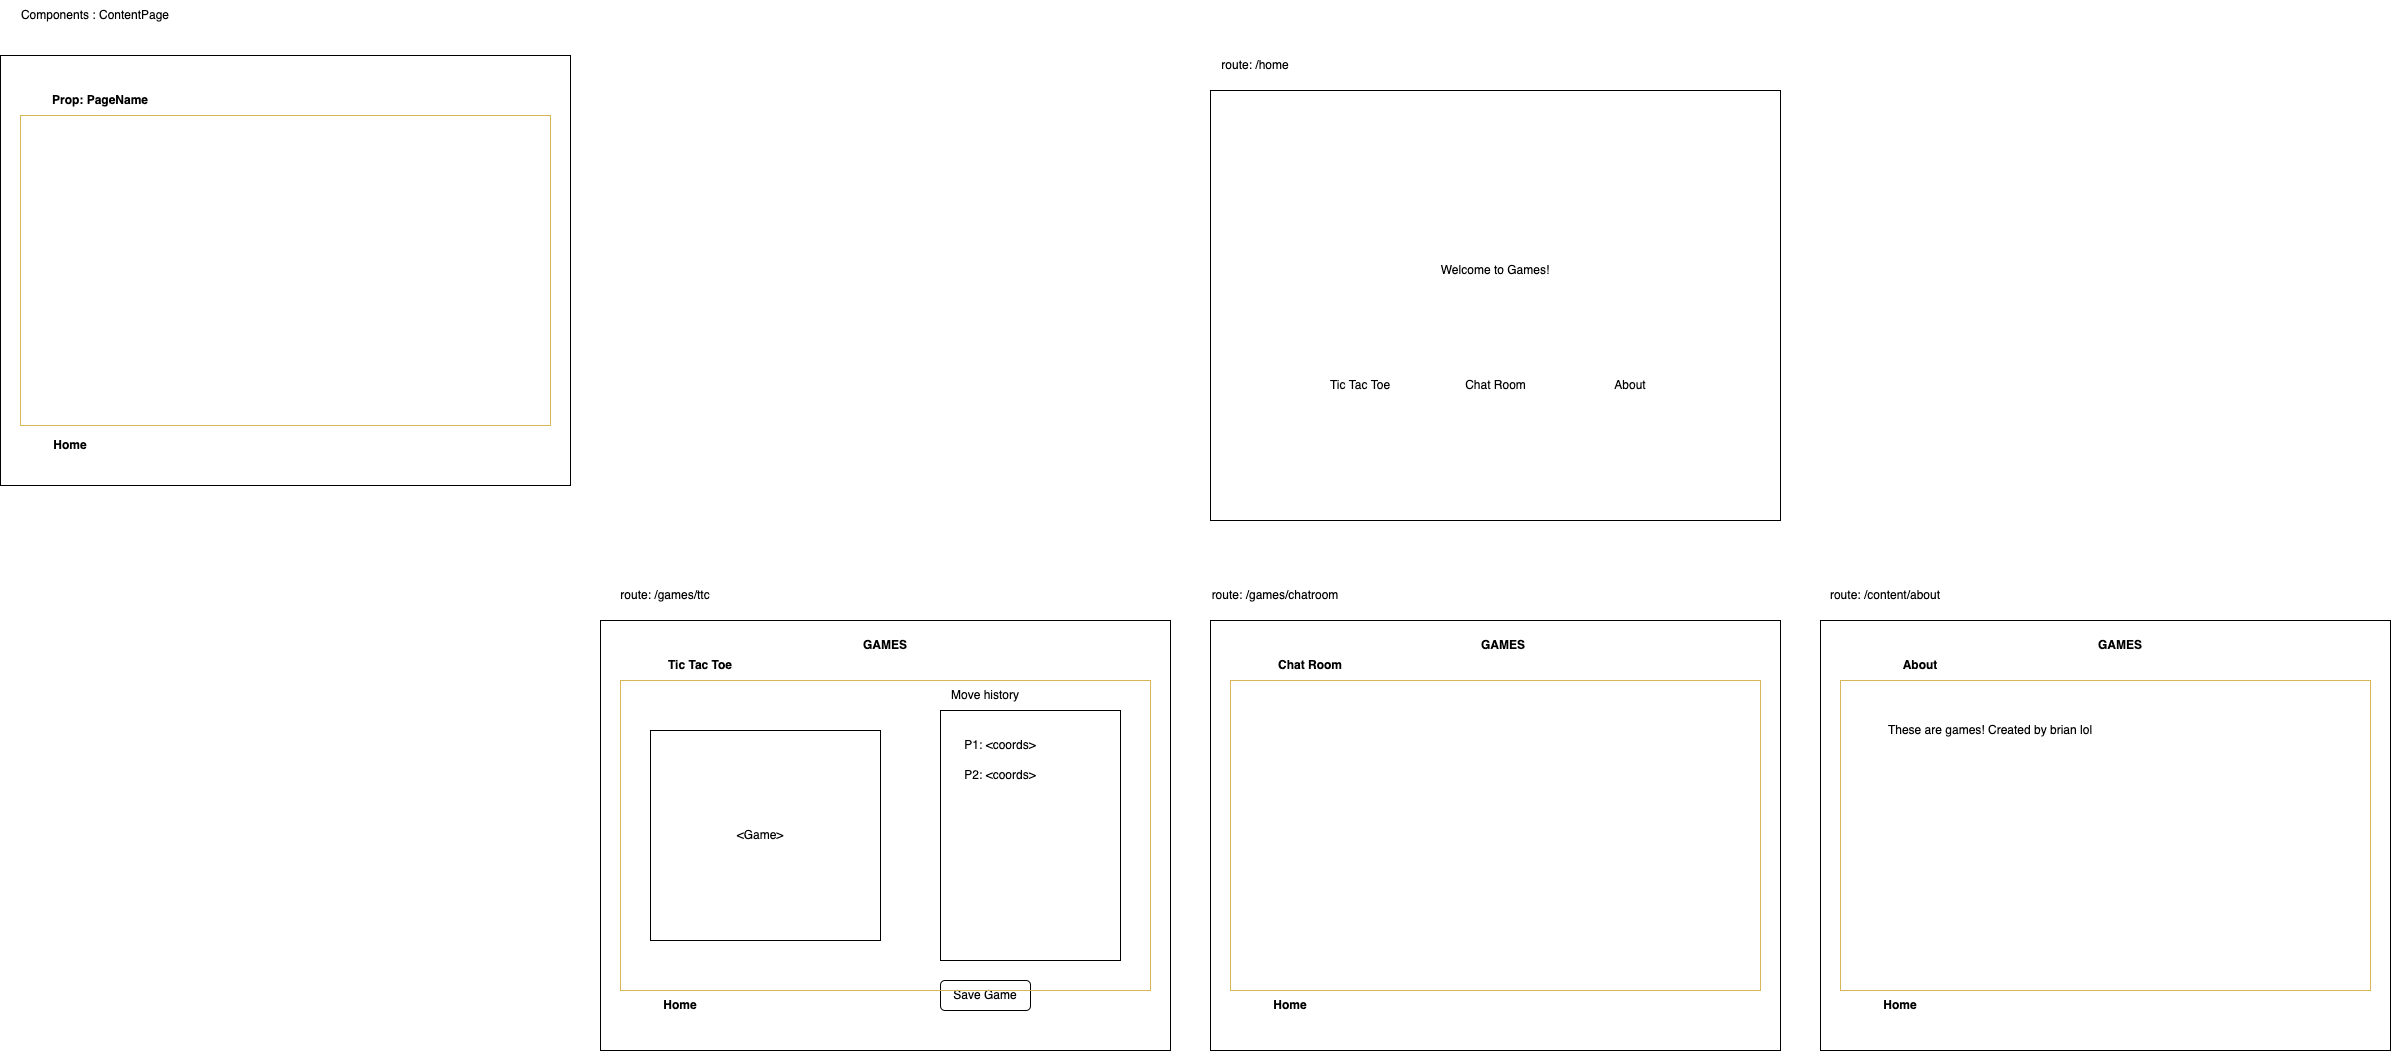

The diagram above was exported from draw.io. Its source (the exported page's mxGraphModel, read from the mxfile embedded in the PNG):
<mxGraphModel dx="2934" dy="755" grid="1" gridSize="10" guides="1" tooltips="1" connect="1" arrows="1" fold="1" page="1" pageScale="1" pageWidth="850" pageHeight="1100" math="0" shadow="0">
  <root>
    <mxCell id="0" />
    <mxCell id="1" parent="0" />
    <mxCell id="BtO4ydkMBv2H15Q2u-Kh-1" value="" style="rounded=0;whiteSpace=wrap;html=1;" vertex="1" parent="1">
      <mxGeometry x="230" y="120" width="570" height="430" as="geometry" />
    </mxCell>
    <mxCell id="BtO4ydkMBv2H15Q2u-Kh-2" value="Welcome to Games!" style="text;html=1;strokeColor=none;fillColor=none;align=center;verticalAlign=middle;whiteSpace=wrap;rounded=0;" vertex="1" parent="1">
      <mxGeometry x="440" y="280" width="150" height="40" as="geometry" />
    </mxCell>
    <mxCell id="BtO4ydkMBv2H15Q2u-Kh-3" value="Tic Tac Toe" style="text;html=1;strokeColor=none;fillColor=none;align=center;verticalAlign=middle;whiteSpace=wrap;rounded=0;" vertex="1" parent="1">
      <mxGeometry x="330" y="400" width="100" height="30" as="geometry" />
    </mxCell>
    <mxCell id="BtO4ydkMBv2H15Q2u-Kh-4" value="route: /home" style="text;html=1;strokeColor=none;fillColor=none;align=center;verticalAlign=middle;whiteSpace=wrap;rounded=0;" vertex="1" parent="1">
      <mxGeometry x="230" y="80" width="90" height="30" as="geometry" />
    </mxCell>
    <mxCell id="BtO4ydkMBv2H15Q2u-Kh-5" value="About" style="text;html=1;strokeColor=none;fillColor=none;align=center;verticalAlign=middle;whiteSpace=wrap;rounded=0;" vertex="1" parent="1">
      <mxGeometry x="620" y="400" width="60" height="30" as="geometry" />
    </mxCell>
    <mxCell id="BtO4ydkMBv2H15Q2u-Kh-7" value="Chat Room" style="text;html=1;strokeColor=none;fillColor=none;align=center;verticalAlign=middle;whiteSpace=wrap;rounded=0;" vertex="1" parent="1">
      <mxGeometry x="477.5" y="400" width="75" height="30" as="geometry" />
    </mxCell>
    <mxCell id="BtO4ydkMBv2H15Q2u-Kh-8" value="" style="rounded=0;whiteSpace=wrap;html=1;" vertex="1" parent="1">
      <mxGeometry x="-380" y="650" width="570" height="430" as="geometry" />
    </mxCell>
    <mxCell id="BtO4ydkMBv2H15Q2u-Kh-10" value="Tic Tac Toe" style="text;html=1;strokeColor=none;fillColor=none;align=center;verticalAlign=middle;whiteSpace=wrap;rounded=0;fontStyle=1" vertex="1" parent="1">
      <mxGeometry x="-330" y="680" width="100" height="30" as="geometry" />
    </mxCell>
    <mxCell id="BtO4ydkMBv2H15Q2u-Kh-11" value="route: /games/ttc" style="text;html=1;strokeColor=none;fillColor=none;align=center;verticalAlign=middle;whiteSpace=wrap;rounded=0;" vertex="1" parent="1">
      <mxGeometry x="-380" y="610" width="130" height="30" as="geometry" />
    </mxCell>
    <mxCell id="BtO4ydkMBv2H15Q2u-Kh-14" value="" style="rounded=0;whiteSpace=wrap;html=1;" vertex="1" parent="1">
      <mxGeometry x="-330" y="760" width="230" height="210" as="geometry" />
    </mxCell>
    <mxCell id="BtO4ydkMBv2H15Q2u-Kh-15" value="Move history" style="text;html=1;strokeColor=none;fillColor=none;align=center;verticalAlign=middle;whiteSpace=wrap;rounded=0;" vertex="1" parent="1">
      <mxGeometry x="-40" y="710" width="90" height="30" as="geometry" />
    </mxCell>
    <mxCell id="BtO4ydkMBv2H15Q2u-Kh-16" value="" style="rounded=0;whiteSpace=wrap;html=1;" vertex="1" parent="1">
      <mxGeometry x="-40" y="740" width="180" height="250" as="geometry" />
    </mxCell>
    <mxCell id="BtO4ydkMBv2H15Q2u-Kh-17" value="&amp;lt;Game&amp;gt;" style="text;html=1;strokeColor=none;fillColor=none;align=center;verticalAlign=middle;whiteSpace=wrap;rounded=0;" vertex="1" parent="1">
      <mxGeometry x="-250" y="850" width="60" height="30" as="geometry" />
    </mxCell>
    <mxCell id="BtO4ydkMBv2H15Q2u-Kh-18" value="P1: &amp;lt;coords&amp;gt;" style="text;html=1;strokeColor=none;fillColor=none;align=center;verticalAlign=middle;whiteSpace=wrap;rounded=0;" vertex="1" parent="1">
      <mxGeometry x="-30" y="760" width="100" height="30" as="geometry" />
    </mxCell>
    <mxCell id="BtO4ydkMBv2H15Q2u-Kh-19" value="P2: &amp;lt;coords&amp;gt;" style="text;html=1;strokeColor=none;fillColor=none;align=center;verticalAlign=middle;whiteSpace=wrap;rounded=0;" vertex="1" parent="1">
      <mxGeometry x="-30" y="790" width="100" height="30" as="geometry" />
    </mxCell>
    <mxCell id="BtO4ydkMBv2H15Q2u-Kh-20" value="Save Game" style="rounded=1;whiteSpace=wrap;html=1;" vertex="1" parent="1">
      <mxGeometry x="-40" y="1010" width="90" height="30" as="geometry" />
    </mxCell>
    <mxCell id="BtO4ydkMBv2H15Q2u-Kh-33" value="" style="rounded=0;whiteSpace=wrap;html=1;fillColor=none;strokeColor=#d6b656;" vertex="1" parent="1">
      <mxGeometry x="-360" y="710" width="530" height="310" as="geometry" />
    </mxCell>
    <mxCell id="BtO4ydkMBv2H15Q2u-Kh-23" value="route: /games/chatroom" style="text;html=1;strokeColor=none;fillColor=none;align=center;verticalAlign=middle;whiteSpace=wrap;rounded=0;" vertex="1" parent="1">
      <mxGeometry x="230" y="610" width="130" height="30" as="geometry" />
    </mxCell>
    <mxCell id="BtO4ydkMBv2H15Q2u-Kh-31" value="Home" style="text;html=1;strokeColor=none;fillColor=none;align=center;verticalAlign=middle;whiteSpace=wrap;rounded=0;fontStyle=1" vertex="1" parent="1">
      <mxGeometry x="-350" y="1020" width="100" height="30" as="geometry" />
    </mxCell>
    <mxCell id="BtO4ydkMBv2H15Q2u-Kh-34" value="" style="rounded=0;whiteSpace=wrap;html=1;" vertex="1" parent="1">
      <mxGeometry x="230" y="650" width="570" height="430" as="geometry" />
    </mxCell>
    <mxCell id="BtO4ydkMBv2H15Q2u-Kh-35" value="Chat Room" style="text;html=1;strokeColor=none;fillColor=none;align=center;verticalAlign=middle;whiteSpace=wrap;rounded=0;fontStyle=1" vertex="1" parent="1">
      <mxGeometry x="280" y="680" width="100" height="30" as="geometry" />
    </mxCell>
    <mxCell id="BtO4ydkMBv2H15Q2u-Kh-36" value="" style="rounded=0;whiteSpace=wrap;html=1;fillColor=none;strokeColor=#d6b656;" vertex="1" parent="1">
      <mxGeometry x="250" y="710" width="530" height="310" as="geometry" />
    </mxCell>
    <mxCell id="BtO4ydkMBv2H15Q2u-Kh-37" value="Home" style="text;html=1;strokeColor=none;fillColor=none;align=center;verticalAlign=middle;whiteSpace=wrap;rounded=0;fontStyle=1" vertex="1" parent="1">
      <mxGeometry x="260" y="1020" width="100" height="30" as="geometry" />
    </mxCell>
    <mxCell id="BtO4ydkMBv2H15Q2u-Kh-38" value="" style="rounded=0;whiteSpace=wrap;html=1;" vertex="1" parent="1">
      <mxGeometry x="-980" y="85" width="570" height="430" as="geometry" />
    </mxCell>
    <mxCell id="BtO4ydkMBv2H15Q2u-Kh-39" value="Prop: PageName" style="text;html=1;strokeColor=none;fillColor=none;align=center;verticalAlign=middle;whiteSpace=wrap;rounded=0;fontStyle=1" vertex="1" parent="1">
      <mxGeometry x="-940" y="115" width="120" height="30" as="geometry" />
    </mxCell>
    <mxCell id="BtO4ydkMBv2H15Q2u-Kh-40" value="" style="rounded=0;whiteSpace=wrap;html=1;fillColor=none;strokeColor=#d6b656;" vertex="1" parent="1">
      <mxGeometry x="-960" y="145" width="530" height="310" as="geometry" />
    </mxCell>
    <mxCell id="BtO4ydkMBv2H15Q2u-Kh-41" value="Home" style="text;html=1;strokeColor=none;fillColor=none;align=center;verticalAlign=middle;whiteSpace=wrap;rounded=0;fontStyle=1" vertex="1" parent="1">
      <mxGeometry x="-960" y="460" width="100" height="30" as="geometry" />
    </mxCell>
    <mxCell id="BtO4ydkMBv2H15Q2u-Kh-42" value="Components : ContentPage" style="text;html=1;strokeColor=none;fillColor=none;align=center;verticalAlign=middle;whiteSpace=wrap;rounded=0;" vertex="1" parent="1">
      <mxGeometry x="-980" y="30" width="190" height="30" as="geometry" />
    </mxCell>
    <mxCell id="BtO4ydkMBv2H15Q2u-Kh-46" value="route: /content/about" style="text;html=1;strokeColor=none;fillColor=none;align=center;verticalAlign=middle;whiteSpace=wrap;rounded=0;" vertex="1" parent="1">
      <mxGeometry x="840" y="610" width="130" height="30" as="geometry" />
    </mxCell>
    <mxCell id="BtO4ydkMBv2H15Q2u-Kh-47" value="" style="rounded=0;whiteSpace=wrap;html=1;" vertex="1" parent="1">
      <mxGeometry x="840" y="650" width="570" height="430" as="geometry" />
    </mxCell>
    <mxCell id="BtO4ydkMBv2H15Q2u-Kh-48" value="About" style="text;html=1;strokeColor=none;fillColor=none;align=center;verticalAlign=middle;whiteSpace=wrap;rounded=0;fontStyle=1" vertex="1" parent="1">
      <mxGeometry x="890" y="680" width="100" height="30" as="geometry" />
    </mxCell>
    <mxCell id="BtO4ydkMBv2H15Q2u-Kh-49" value="" style="rounded=0;whiteSpace=wrap;html=1;fillColor=none;strokeColor=#d6b656;" vertex="1" parent="1">
      <mxGeometry x="860" y="710" width="530" height="310" as="geometry" />
    </mxCell>
    <mxCell id="BtO4ydkMBv2H15Q2u-Kh-50" value="Home" style="text;html=1;strokeColor=none;fillColor=none;align=center;verticalAlign=middle;whiteSpace=wrap;rounded=0;fontStyle=1" vertex="1" parent="1">
      <mxGeometry x="870" y="1020" width="100" height="30" as="geometry" />
    </mxCell>
    <mxCell id="BtO4ydkMBv2H15Q2u-Kh-53" value="&lt;b&gt;GAMES&lt;/b&gt;" style="text;html=1;strokeColor=none;fillColor=none;align=center;verticalAlign=middle;whiteSpace=wrap;rounded=0;" vertex="1" parent="1">
      <mxGeometry x="-125" y="660" width="60" height="30" as="geometry" />
    </mxCell>
    <mxCell id="BtO4ydkMBv2H15Q2u-Kh-55" value="&lt;b&gt;GAMES&lt;/b&gt;" style="text;html=1;strokeColor=none;fillColor=none;align=center;verticalAlign=middle;whiteSpace=wrap;rounded=0;" vertex="1" parent="1">
      <mxGeometry x="492.5" y="660" width="60" height="30" as="geometry" />
    </mxCell>
    <mxCell id="BtO4ydkMBv2H15Q2u-Kh-56" value="&lt;b&gt;GAMES&lt;/b&gt;" style="text;html=1;strokeColor=none;fillColor=none;align=center;verticalAlign=middle;whiteSpace=wrap;rounded=0;" vertex="1" parent="1">
      <mxGeometry x="1110" y="660" width="60" height="30" as="geometry" />
    </mxCell>
    <mxCell id="BtO4ydkMBv2H15Q2u-Kh-57" value="These are games! Created by brian lol" style="text;html=1;strokeColor=none;fillColor=none;align=center;verticalAlign=middle;whiteSpace=wrap;rounded=0;" vertex="1" parent="1">
      <mxGeometry x="900" y="750" width="220" height="20" as="geometry" />
    </mxCell>
  </root>
</mxGraphModel>